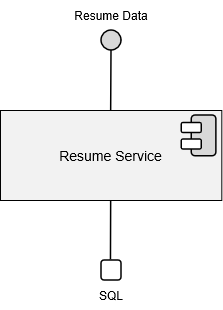

The diagram above was exported from draw.io. Its source (the exported page's mxGraphModel, read from the mxfile embedded in the PNG):
<mxGraphModel dx="1542" dy="823" grid="1" gridSize="10" guides="1" tooltips="1" connect="1" arrows="1" fold="1" page="1" pageScale="1" pageWidth="850" pageHeight="1100" math="0" shadow="0">
  <root>
    <mxCell id="0" />
    <mxCell id="1" parent="0" />
    <mxCell id="R7o086oJpXvt77EfkScg-1" parent="1" style="rounded=0;whiteSpace=wrap;html=1;verticalAlign=middle;labelBackgroundColor=none;fillColor=#F2F2F2;fontFamily=Arial;fontSize=14;align=center;spacingLeft=0;" value="Resume Service" vertex="1">
      <mxGeometry height="90" width="221.32" x="314" y="270" as="geometry" />
    </mxCell>
    <mxCell id="R7o086oJpXvt77EfkScg-2" connectable="0" parent="1" style="group;rounded=1;" value="" vertex="1">
      <mxGeometry height="40.75" width="34.62500000000006" x="495.31999999999994" y="275" as="geometry" />
    </mxCell>
    <mxCell id="R7o086oJpXvt77EfkScg-3" parent="R7o086oJpXvt77EfkScg-2" style="rounded=1;whiteSpace=wrap;html=1;rotation=-90;strokeWidth=1.5;fillStyle=solid;fillColor=light-dark(#D9D9D9,#FFFFFF);" value="" vertex="1">
      <mxGeometry height="24.62" width="40.75" x="1.9399999999999977" y="8.065000000000055" as="geometry" />
    </mxCell>
    <mxCell id="R7o086oJpXvt77EfkScg-4" parent="R7o086oJpXvt77EfkScg-2" style="rounded=1;whiteSpace=wrap;html=1;strokeWidth=1.5;fillStyle=solid;fillColor=#FFFFFF;" value="" vertex="1">
      <mxGeometry height="10" width="20" y="7.4950000000000045" as="geometry" />
    </mxCell>
    <mxCell id="R7o086oJpXvt77EfkScg-5" parent="R7o086oJpXvt77EfkScg-2" style="rounded=1;whiteSpace=wrap;html=1;strokeWidth=1.5;fillStyle=solid;fillColor=#FFFFFF;" value="" vertex="1">
      <mxGeometry height="10" width="20" y="23.995000000000005" as="geometry" />
    </mxCell>
    <mxCell id="R7o086oJpXvt77EfkScg-9" parent="1" style="text;html=1;whiteSpace=wrap;strokeColor=none;fillColor=none;align=center;verticalAlign=middle;rounded=0;fontFamily=Arial;" value="SQL" vertex="1">
      <mxGeometry height="30" width="60" x="394.66" y="440" as="geometry" />
    </mxCell>
    <mxCell id="R7o086oJpXvt77EfkScg-11" parent="1" style="ellipse;whiteSpace=wrap;html=1;strokeWidth=1.5;fillColor=#D9D9D9;" value="" vertex="1">
      <mxGeometry height="20" width="20" x="415" y="190" as="geometry" />
    </mxCell>
    <mxCell id="R7o086oJpXvt77EfkScg-12" edge="1" parent="1" source="R7o086oJpXvt77EfkScg-1" style="endArrow=none;html=1;rounded=0;fontSize=1.5;strokeWidth=1.5;exitX=0.5;exitY=0;exitDx=0;exitDy=0;entryX=0.5;entryY=1;entryDx=0;entryDy=0;" target="R7o086oJpXvt77EfkScg-11" value="">
      <mxGeometry height="50" relative="1" width="50" as="geometry">
        <mxPoint x="410" y="240" as="sourcePoint" />
        <mxPoint x="425" y="230" as="targetPoint" />
      </mxGeometry>
    </mxCell>
    <mxCell id="pqOZ_4p_xaE3eOXVGvnV-1" edge="1" parent="1" source="R7o086oJpXvt77EfkScg-1" style="endArrow=none;html=1;rounded=0;fontSize=1.5;strokeWidth=1.5;exitX=0.5;exitY=1;exitDx=0;exitDy=0;entryX=0.507;entryY=1.023;entryDx=0;entryDy=0;entryPerimeter=0;" value="">
      <mxGeometry height="50" relative="1" width="50" as="geometry">
        <mxPoint x="390" y="329.75" as="sourcePoint" />
        <mxPoint x="424.4567499999996" y="419.31575" as="targetPoint" />
      </mxGeometry>
    </mxCell>
    <mxCell id="pqOZ_4p_xaE3eOXVGvnV-2" parent="1" style="text;html=1;whiteSpace=wrap;strokeColor=none;fillColor=none;align=center;verticalAlign=middle;rounded=0;fontFamily=Arial;" value="Resume Data" vertex="1">
      <mxGeometry height="30" width="90" x="379.66" y="160" as="geometry" />
    </mxCell>
    <mxCell id="pqOZ_4p_xaE3eOXVGvnV-3" parent="1" style="whiteSpace=wrap;html=1;aspect=fixed;strokeWidth=1.5;fillColor=#FFFFFF;rounded=1;" value="" vertex="1">
      <mxGeometry height="20" width="20" x="415" y="420" as="geometry" />
    </mxCell>
  </root>
</mxGraphModel>